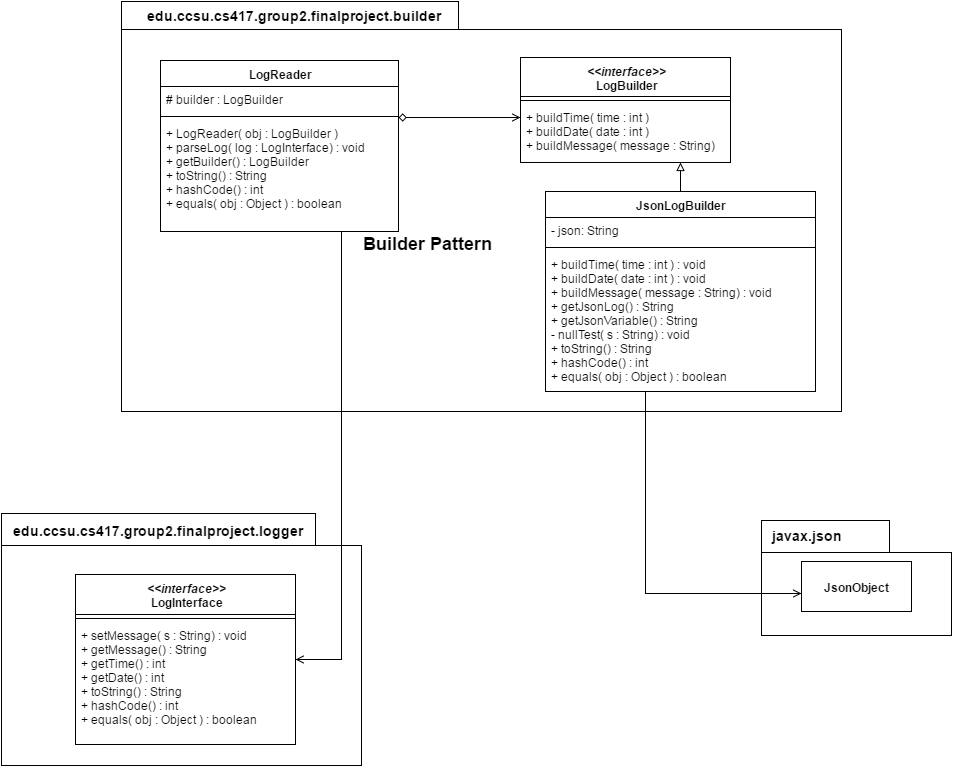

The diagram above was exported from draw.io. Its source (the exported page's mxGraphModel, read from the mxfile embedded in the PNG):
<mxGraphModel dx="1331" dy="645" grid="1" gridSize="10" guides="1" tooltips="1" connect="1" arrows="1" fold="1" page="1" pageScale="1" pageWidth="1100" pageHeight="850" math="0" shadow="0">
  <root>
    <mxCell id="0" />
    <mxCell id="1" parent="0" />
    <mxCell id="1d71e2a78d58846e-45" value="" style="shape=folder;fontStyle=1;spacingTop=10;tabWidth=337;tabHeight=28;tabPosition=left;html=1;" vertex="1" parent="1">
      <mxGeometry x="170" y="50" width="720" height="410" as="geometry" />
    </mxCell>
    <mxCell id="1d71e2a78d58846e-40" value="" style="shape=folder;fontStyle=1;spacingTop=10;tabWidth=128;tabHeight=32;tabPosition=left;html=1;" vertex="1" parent="1">
      <mxGeometry x="810" y="569" width="190" height="115" as="geometry" />
    </mxCell>
    <mxCell id="1d71e2a78d58846e-38" value="" style="shape=folder;fontStyle=1;spacingTop=10;tabWidth=314;tabHeight=32;tabPosition=left;html=1;" vertex="1" parent="1">
      <mxGeometry x="50" y="562" width="360" height="252" as="geometry" />
    </mxCell>
    <mxCell id="1d71e2a78d58846e-5" value="&lt;div&gt;&lt;i&gt;&lt;b&gt;&amp;lt;&amp;lt;interface&amp;gt;&amp;gt;&lt;/b&gt;&lt;/i&gt;&lt;/div&gt;&lt;div&gt;&lt;b&gt;LogBuilder&lt;/b&gt;&lt;/div&gt;" style="swimlane;html=1;fontStyle=1;align=center;verticalAlign=top;childLayout=stackLayout;horizontal=1;startSize=39;horizontalStack=0;resizeParent=1;resizeLast=0;collapsible=1;marginBottom=0;swimlaneFillColor=#ffffff;" vertex="1" parent="1">
      <mxGeometry x="569" y="106" width="210" height="105" as="geometry" />
    </mxCell>
    <mxCell id="1d71e2a78d58846e-7" value="" style="line;html=1;strokeWidth=1;fillColor=none;align=left;verticalAlign=middle;spacingTop=-1;spacingLeft=3;spacingRight=3;rotatable=0;labelPosition=right;points=[];portConstraint=eastwest;" vertex="1" parent="1d71e2a78d58846e-5">
      <mxGeometry y="39" width="210" height="8" as="geometry" />
    </mxCell>
    <mxCell id="1d71e2a78d58846e-8" value="+ buildTime( time : int )&lt;div&gt;+ buildDate( date : int )&lt;/div&gt;&lt;div&gt;+ buildMessage( message : String)&lt;/div&gt;" style="text;html=1;strokeColor=none;fillColor=none;align=left;verticalAlign=top;spacingLeft=4;spacingRight=4;whiteSpace=wrap;overflow=hidden;rotatable=0;points=[[0,0.5],[1,0.5]];portConstraint=eastwest;" vertex="1" parent="1d71e2a78d58846e-5">
      <mxGeometry y="47" width="210" height="53" as="geometry" />
    </mxCell>
    <mxCell id="1d71e2a78d58846e-17" style="edgeStyle=orthogonalEdgeStyle;rounded=0;html=1;jettySize=auto;orthogonalLoop=1;startArrow=diamond;startFill=0;endArrow=open;endFill=0;" edge="1" parent="1" source="1d71e2a78d58846e-29" target="1d71e2a78d58846e-5">
      <mxGeometry relative="1" as="geometry">
        <mxPoint x="449" y="316" as="sourcePoint" />
        <Array as="points">
          <mxPoint x="529" y="166" />
          <mxPoint x="529" y="166" />
        </Array>
      </mxGeometry>
    </mxCell>
    <mxCell id="1d71e2a78d58846e-18" value="JsonLogBuilder" style="swimlane;html=1;fontStyle=1;align=center;verticalAlign=top;childLayout=stackLayout;horizontal=1;startSize=26;horizontalStack=0;resizeParent=1;resizeLast=0;collapsible=1;marginBottom=0;swimlaneFillColor=#ffffff;" vertex="1" parent="1">
      <mxGeometry x="594" y="240" width="270" height="200" as="geometry" />
    </mxCell>
    <mxCell id="1d71e2a78d58846e-19" value="- json: String" style="text;html=1;strokeColor=none;fillColor=none;align=left;verticalAlign=top;spacingLeft=4;spacingRight=4;whiteSpace=wrap;overflow=hidden;rotatable=0;points=[[0,0.5],[1,0.5]];portConstraint=eastwest;" vertex="1" parent="1d71e2a78d58846e-18">
      <mxGeometry y="26" width="270" height="26" as="geometry" />
    </mxCell>
    <mxCell id="1d71e2a78d58846e-20" value="" style="line;html=1;strokeWidth=1;fillColor=none;align=left;verticalAlign=middle;spacingTop=-1;spacingLeft=3;spacingRight=3;rotatable=0;labelPosition=right;points=[];portConstraint=eastwest;" vertex="1" parent="1d71e2a78d58846e-18">
      <mxGeometry y="52" width="270" height="8" as="geometry" />
    </mxCell>
    <mxCell id="1d71e2a78d58846e-21" value="+ buildTime( time : int ) : void&lt;div&gt;+ buildDate( date : int ) : void&lt;/div&gt;&lt;div&gt;+ buildMessage( message : String) : void&lt;/div&gt;&lt;div&gt;+ getJsonLog() : String&lt;/div&gt;&lt;div&gt;+ getJsonVariable() : String&lt;/div&gt;&lt;div&gt;- nullTest( s : String) : void&lt;/div&gt;&lt;div&gt;+ toString() : String&lt;/div&gt;&lt;div&gt;+ hashCode() : int&lt;/div&gt;&lt;div&gt;+ equals( obj : Object ) : boolean&lt;/div&gt;" style="text;html=1;strokeColor=none;fillColor=none;align=left;verticalAlign=top;spacingLeft=4;spacingRight=4;whiteSpace=wrap;overflow=hidden;rotatable=0;points=[[0,0.5],[1,0.5]];portConstraint=eastwest;" vertex="1" parent="1d71e2a78d58846e-18">
      <mxGeometry y="60" width="270" height="140" as="geometry" />
    </mxCell>
    <mxCell id="1d71e2a78d58846e-27" style="edgeStyle=orthogonalEdgeStyle;rounded=0;html=1;startArrow=none;startFill=0;jettySize=auto;orthogonalLoop=1;endArrow=block;endFill=0;" edge="1" parent="1" source="1d71e2a78d58846e-18" target="1d71e2a78d58846e-5">
      <mxGeometry relative="1" as="geometry">
        <Array as="points">
          <mxPoint x="649" y="366" />
          <mxPoint x="649" y="366" />
        </Array>
      </mxGeometry>
    </mxCell>
    <mxCell id="1d71e2a78d58846e-29" value="LogReader" style="swimlane;html=1;fontStyle=1;align=center;verticalAlign=top;childLayout=stackLayout;horizontal=1;startSize=26;horizontalStack=0;resizeParent=1;resizeLast=0;collapsible=1;marginBottom=0;swimlaneFillColor=#ffffff;" vertex="1" parent="1">
      <mxGeometry x="209" y="109" width="238" height="171" as="geometry" />
    </mxCell>
    <mxCell id="1d71e2a78d58846e-30" value="# builder : LogBuilder" style="text;html=1;strokeColor=none;fillColor=none;align=left;verticalAlign=top;spacingLeft=4;spacingRight=4;whiteSpace=wrap;overflow=hidden;rotatable=0;points=[[0,0.5],[1,0.5]];portConstraint=eastwest;" vertex="1" parent="1d71e2a78d58846e-29">
      <mxGeometry y="26" width="238" height="26" as="geometry" />
    </mxCell>
    <mxCell id="1d71e2a78d58846e-31" value="" style="line;html=1;strokeWidth=1;fillColor=none;align=left;verticalAlign=middle;spacingTop=-1;spacingLeft=3;spacingRight=3;rotatable=0;labelPosition=right;points=[];portConstraint=eastwest;" vertex="1" parent="1d71e2a78d58846e-29">
      <mxGeometry y="52" width="238" height="8" as="geometry" />
    </mxCell>
    <mxCell id="1d71e2a78d58846e-32" value="+ LogReader( obj : LogBuilder )&amp;nbsp;&lt;div&gt;+ parseLog( log : LogInterface) : void&lt;/div&gt;&lt;div&gt;+ getBuilder() : LogBuilder&lt;/div&gt;&lt;div&gt;+ toString() : String&lt;/div&gt;&lt;div&gt;+ hashCode() : int&amp;nbsp;&lt;/div&gt;&lt;div&gt;+ equals( obj : Object ) : boolean&lt;/div&gt;" style="text;html=1;strokeColor=none;fillColor=none;align=left;verticalAlign=top;spacingLeft=4;spacingRight=4;whiteSpace=wrap;overflow=hidden;rotatable=0;points=[[0,0.5],[1,0.5]];portConstraint=eastwest;" vertex="1" parent="1d71e2a78d58846e-29">
      <mxGeometry y="60" width="238" height="100" as="geometry" />
    </mxCell>
    <mxCell id="1d71e2a78d58846e-33" style="edgeStyle=orthogonalEdgeStyle;rounded=0;html=1;startArrow=none;startFill=0;endArrow=open;endFill=0;jettySize=auto;orthogonalLoop=1;" edge="1" parent="1" source="1d71e2a78d58846e-29" target="1d71e2a78d58846e-35">
      <mxGeometry relative="1" as="geometry">
        <mxPoint x="178.28571428571445" y="542" as="targetPoint" />
        <Array as="points">
          <mxPoint x="390" y="708" />
        </Array>
      </mxGeometry>
    </mxCell>
    <mxCell id="1d71e2a78d58846e-35" value="&lt;div&gt;&lt;i&gt;&amp;lt;&amp;lt;interface&amp;gt;&amp;gt;&lt;/i&gt;&lt;/div&gt;LogInterface" style="swimlane;html=1;fontStyle=1;align=center;verticalAlign=top;childLayout=stackLayout;horizontal=1;startSize=40;horizontalStack=0;resizeParent=1;resizeLast=0;collapsible=1;marginBottom=0;swimlaneFillColor=#ffffff;" vertex="1" parent="1">
      <mxGeometry x="124" y="623" width="220" height="170" as="geometry" />
    </mxCell>
    <mxCell id="1d71e2a78d58846e-36" value="" style="line;html=1;strokeWidth=1;fillColor=none;align=left;verticalAlign=middle;spacingTop=-1;spacingLeft=3;spacingRight=3;rotatable=0;labelPosition=right;points=[];portConstraint=eastwest;" vertex="1" parent="1d71e2a78d58846e-35">
      <mxGeometry y="40" width="220" height="8" as="geometry" />
    </mxCell>
    <mxCell id="1d71e2a78d58846e-37" value="+ setMessage( s : String) : void&lt;div&gt;&lt;span&gt;+ getMessage() : String&lt;/span&gt;&lt;div&gt;&lt;div&gt;&lt;span&gt;+ getTime() : int&lt;/span&gt;&lt;br&gt;&lt;/div&gt;&lt;/div&gt;&lt;div&gt;+ getDate() : int&lt;/div&gt;&lt;div&gt;&lt;div&gt;+ toString() : String&lt;/div&gt;&lt;/div&gt;&lt;div&gt;+ hashCode() : int&lt;/div&gt;&lt;div&gt;+ equals( obj : Object ) : boolean&lt;/div&gt;&lt;/div&gt;" style="text;html=1;strokeColor=none;fillColor=none;align=left;verticalAlign=top;spacingLeft=4;spacingRight=4;whiteSpace=wrap;overflow=hidden;rotatable=0;points=[[0,0.5],[1,0.5]];portConstraint=eastwest;" vertex="1" parent="1d71e2a78d58846e-35">
      <mxGeometry y="48" width="220" height="122" as="geometry" />
    </mxCell>
    <mxCell id="1d71e2a78d58846e-39" value="&lt;b&gt;&lt;font style=&quot;font-size: 14px&quot;&gt;edu.ccsu.cs417.group2.finalproject.logger&lt;/font&gt;&lt;/b&gt;" style="text;html=1;resizable=0;points=[];autosize=1;align=left;verticalAlign=top;spacingTop=-4;" vertex="1" parent="1">
      <mxGeometry x="60" y="569" width="310" height="20" as="geometry" />
    </mxCell>
    <mxCell id="1d71e2a78d58846e-41" value="&lt;font style=&quot;font-size: 14px&quot;&gt;&lt;b&gt;javax.json&lt;/b&gt;&lt;/font&gt;" style="text;html=1;resizable=0;points=[];autosize=1;align=left;verticalAlign=top;spacingTop=-4;" vertex="1" parent="1">
      <mxGeometry x="819" y="574" width="90" height="20" as="geometry" />
    </mxCell>
    <mxCell id="1d71e2a78d58846e-42" value="&lt;b&gt;JsonObject&lt;/b&gt;" style="html=1;" vertex="1" parent="1">
      <mxGeometry x="850" y="610" width="110" height="50" as="geometry" />
    </mxCell>
    <mxCell id="1d71e2a78d58846e-44" style="edgeStyle=orthogonalEdgeStyle;rounded=0;html=1;startArrow=none;startFill=0;endArrow=open;endFill=0;jettySize=auto;orthogonalLoop=1;" edge="1" parent="1" source="1d71e2a78d58846e-18" target="1d71e2a78d58846e-42">
      <mxGeometry relative="1" as="geometry">
        <Array as="points">
          <mxPoint x="694" y="642" />
        </Array>
      </mxGeometry>
    </mxCell>
    <mxCell id="1d71e2a78d58846e-46" value="&lt;font style=&quot;font-size: 14px&quot;&gt;&lt;b&gt;edu.ccsu.cs417.group2.finalproject.builder&lt;/b&gt;&lt;/font&gt;" style="text;html=1;" vertex="1" parent="1">
      <mxGeometry x="194" y="50" width="300" height="30" as="geometry" />
    </mxCell>
    <mxCell id="1d71e2a78d58846e-47" value="&lt;b&gt;&lt;font style=&quot;font-size: 18px&quot;&gt;Builder Pattern&lt;/font&gt;&lt;/b&gt;" style="text;html=1;resizable=0;points=[];autosize=1;align=left;verticalAlign=top;spacingTop=-4;" vertex="1" parent="1">
      <mxGeometry x="410" y="280" width="140" height="20" as="geometry" />
    </mxCell>
  </root>
</mxGraphModel>